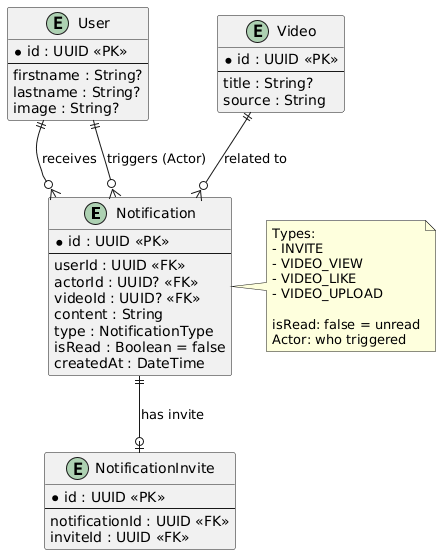

The diagram above was rendered by PlantUML. Its source (embedded in the PNG):
@startuml
entity "Notification" as notification {
  * id : UUID <<PK>>
  --
  userId : UUID <<FK>>
  actorId : UUID? <<FK>>
  videoId : UUID? <<FK>>
  content : String
  type : NotificationType
  isRead : Boolean = false
  createdAt : DateTime
}

entity "User" as user {
  * id : UUID <<PK>>
  --
  firstname : String?
  lastname : String?
  image : String?
}

entity "Video" as video {
  * id : UUID <<PK>>
  --
  title : String?
  source : String
}

entity "NotificationInvite" as notif_invite {
  * id : UUID <<PK>>
  --
  notificationId : UUID <<FK>>
  inviteId : UUID <<FK>>
}

note right of notification
  Types:
  - INVITE
  - VIDEO_VIEW
  - VIDEO_LIKE
  - VIDEO_UPLOAD
  
  isRead: false = unread
  Actor: who triggered
end note

user ||--o{ notification : "receives"
user ||--o{ notification : "triggers (Actor)"
video ||--o{ notification : "related to"
notification ||--o| notif_invite : "has invite"
@enduml